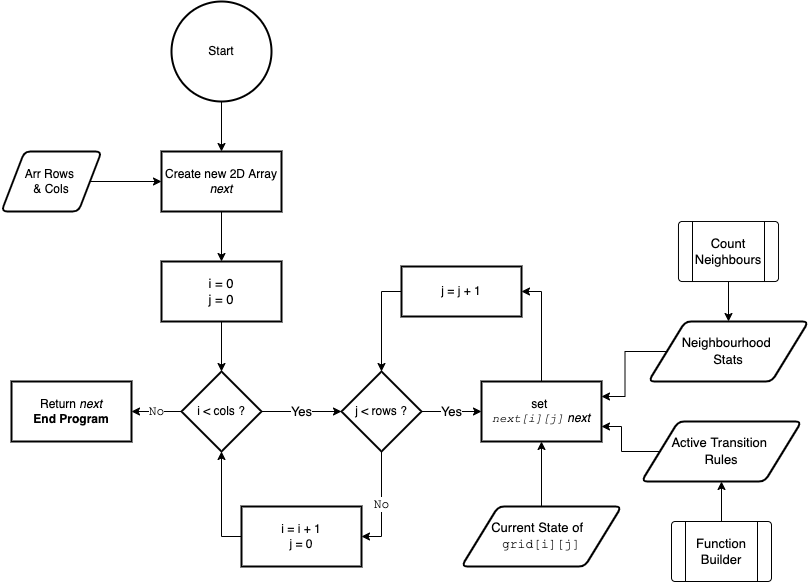

The diagram above was exported from draw.io. Its source (the exported page's mxGraphModel, read from the mxfile embedded in the PNG):
<mxGraphModel dx="1426" dy="769" grid="1" gridSize="10" guides="1" tooltips="1" connect="1" arrows="1" fold="1" page="1" pageScale="1" pageWidth="827" pageHeight="1169" math="0" shadow="0">
  <root>
    <mxCell id="0" />
    <mxCell id="1" parent="0" />
    <mxCell id="VGxuFXKyHslNiipp6hzJ-7" value="" style="edgeStyle=orthogonalEdgeStyle;rounded=0;orthogonalLoop=1;jettySize=auto;html=1;" edge="1" parent="1" source="VGxuFXKyHslNiipp6hzJ-5" target="VGxuFXKyHslNiipp6hzJ-6">
      <mxGeometry relative="1" as="geometry" />
    </mxCell>
    <mxCell id="VGxuFXKyHslNiipp6hzJ-5" value="Start" style="strokeWidth=2;html=1;shape=mxgraph.flowchart.start_2;whiteSpace=wrap;" vertex="1" parent="1">
      <mxGeometry x="190" y="20" width="100" height="100" as="geometry" />
    </mxCell>
    <mxCell id="VGxuFXKyHslNiipp6hzJ-11" value="" style="edgeStyle=orthogonalEdgeStyle;rounded=0;orthogonalLoop=1;jettySize=auto;html=1;" edge="1" parent="1" source="VGxuFXKyHslNiipp6hzJ-6" target="VGxuFXKyHslNiipp6hzJ-10">
      <mxGeometry relative="1" as="geometry" />
    </mxCell>
    <mxCell id="VGxuFXKyHslNiipp6hzJ-6" value="Create new 2D Array &lt;i&gt;next&lt;/i&gt;" style="whiteSpace=wrap;html=1;strokeWidth=2;" vertex="1" parent="1">
      <mxGeometry x="180" y="170" width="120" height="60" as="geometry" />
    </mxCell>
    <mxCell id="VGxuFXKyHslNiipp6hzJ-9" style="edgeStyle=orthogonalEdgeStyle;rounded=0;orthogonalLoop=1;jettySize=auto;html=1;" edge="1" parent="1" source="VGxuFXKyHslNiipp6hzJ-8" target="VGxuFXKyHslNiipp6hzJ-6">
      <mxGeometry relative="1" as="geometry" />
    </mxCell>
    <mxCell id="VGxuFXKyHslNiipp6hzJ-8" value="Arr Rows &lt;br&gt;&amp;amp; Cols" style="shape=parallelogram;html=1;strokeWidth=2;perimeter=parallelogramPerimeter;whiteSpace=wrap;rounded=1;arcSize=12;size=0.23;" vertex="1" parent="1">
      <mxGeometry x="20" y="170" width="100" height="60" as="geometry" />
    </mxCell>
    <mxCell id="VGxuFXKyHslNiipp6hzJ-13" value="" style="edgeStyle=orthogonalEdgeStyle;rounded=0;orthogonalLoop=1;jettySize=auto;html=1;fontSize=13;" edge="1" parent="1" source="VGxuFXKyHslNiipp6hzJ-10" target="VGxuFXKyHslNiipp6hzJ-12">
      <mxGeometry relative="1" as="geometry" />
    </mxCell>
    <mxCell id="VGxuFXKyHslNiipp6hzJ-10" value="&lt;font style=&quot;font-size: 13px;&quot;&gt;i = 0&lt;br&gt;j = 0&lt;/font&gt;" style="whiteSpace=wrap;html=1;strokeWidth=2;" vertex="1" parent="1">
      <mxGeometry x="180" y="280" width="120" height="60" as="geometry" />
    </mxCell>
    <mxCell id="VGxuFXKyHslNiipp6hzJ-15" value="Yes" style="edgeStyle=orthogonalEdgeStyle;rounded=0;orthogonalLoop=1;jettySize=auto;html=1;fontSize=13;" edge="1" parent="1" source="VGxuFXKyHslNiipp6hzJ-12" target="VGxuFXKyHslNiipp6hzJ-14">
      <mxGeometry relative="1" as="geometry" />
    </mxCell>
    <mxCell id="VGxuFXKyHslNiipp6hzJ-26" value="No" style="edgeStyle=orthogonalEdgeStyle;rounded=0;orthogonalLoop=1;jettySize=auto;html=1;fontFamily=Courier New;fontSize=13;" edge="1" parent="1" source="VGxuFXKyHslNiipp6hzJ-12" target="VGxuFXKyHslNiipp6hzJ-25">
      <mxGeometry relative="1" as="geometry" />
    </mxCell>
    <mxCell id="VGxuFXKyHslNiipp6hzJ-12" value="i &amp;lt; cols ?" style="rhombus;whiteSpace=wrap;html=1;strokeWidth=2;" vertex="1" parent="1">
      <mxGeometry x="200" y="390" width="80" height="80" as="geometry" />
    </mxCell>
    <mxCell id="VGxuFXKyHslNiipp6hzJ-17" value="Yes" style="edgeStyle=orthogonalEdgeStyle;rounded=0;orthogonalLoop=1;jettySize=auto;html=1;fontSize=13;" edge="1" parent="1" source="VGxuFXKyHslNiipp6hzJ-14" target="VGxuFXKyHslNiipp6hzJ-16">
      <mxGeometry relative="1" as="geometry" />
    </mxCell>
    <mxCell id="VGxuFXKyHslNiipp6hzJ-23" value="No" style="edgeStyle=orthogonalEdgeStyle;rounded=0;orthogonalLoop=1;jettySize=auto;html=1;fontFamily=Courier New;fontSize=13;entryX=1;entryY=0.5;entryDx=0;entryDy=0;" edge="1" parent="1" source="VGxuFXKyHslNiipp6hzJ-14" target="VGxuFXKyHslNiipp6hzJ-22">
      <mxGeometry relative="1" as="geometry" />
    </mxCell>
    <mxCell id="VGxuFXKyHslNiipp6hzJ-14" value="j &amp;lt; rows ?" style="rhombus;whiteSpace=wrap;html=1;strokeWidth=2;" vertex="1" parent="1">
      <mxGeometry x="360" y="390" width="80" height="80" as="geometry" />
    </mxCell>
    <mxCell id="VGxuFXKyHslNiipp6hzJ-19" value="" style="edgeStyle=orthogonalEdgeStyle;rounded=0;orthogonalLoop=1;jettySize=auto;html=1;fontFamily=Courier New;fontSize=13;entryX=1;entryY=0.5;entryDx=0;entryDy=0;" edge="1" parent="1" source="VGxuFXKyHslNiipp6hzJ-16" target="VGxuFXKyHslNiipp6hzJ-18">
      <mxGeometry relative="1" as="geometry" />
    </mxCell>
    <mxCell id="VGxuFXKyHslNiipp6hzJ-16" value="set &lt;br&gt;&lt;i&gt;&lt;font face=&quot;Courier New&quot;&gt;next[i][j]&lt;/font&gt;&amp;nbsp;next&lt;/i&gt;" style="whiteSpace=wrap;html=1;strokeWidth=2;" vertex="1" parent="1">
      <mxGeometry x="500" y="400" width="120" height="60" as="geometry" />
    </mxCell>
    <mxCell id="VGxuFXKyHslNiipp6hzJ-21" style="edgeStyle=orthogonalEdgeStyle;rounded=0;orthogonalLoop=1;jettySize=auto;html=1;entryX=0.5;entryY=0;entryDx=0;entryDy=0;fontFamily=Courier New;fontSize=13;exitX=0;exitY=0.5;exitDx=0;exitDy=0;" edge="1" parent="1" source="VGxuFXKyHslNiipp6hzJ-18" target="VGxuFXKyHslNiipp6hzJ-14">
      <mxGeometry relative="1" as="geometry" />
    </mxCell>
    <mxCell id="VGxuFXKyHslNiipp6hzJ-18" value="j = j + 1" style="whiteSpace=wrap;html=1;strokeWidth=2;" vertex="1" parent="1">
      <mxGeometry x="420" y="285" width="120" height="50" as="geometry" />
    </mxCell>
    <mxCell id="VGxuFXKyHslNiipp6hzJ-24" style="edgeStyle=orthogonalEdgeStyle;rounded=0;orthogonalLoop=1;jettySize=auto;html=1;entryX=0.5;entryY=1;entryDx=0;entryDy=0;fontFamily=Courier New;fontSize=13;exitX=0;exitY=0.5;exitDx=0;exitDy=0;" edge="1" parent="1" source="VGxuFXKyHslNiipp6hzJ-22" target="VGxuFXKyHslNiipp6hzJ-12">
      <mxGeometry relative="1" as="geometry" />
    </mxCell>
    <mxCell id="VGxuFXKyHslNiipp6hzJ-22" value="i = i + 1&lt;br&gt;j = 0" style="whiteSpace=wrap;html=1;strokeWidth=2;" vertex="1" parent="1">
      <mxGeometry x="260" y="525" width="120" height="60" as="geometry" />
    </mxCell>
    <mxCell id="VGxuFXKyHslNiipp6hzJ-25" value="Return &lt;i&gt;next&lt;/i&gt;&lt;br&gt;&lt;b&gt;End Program&lt;/b&gt;" style="whiteSpace=wrap;html=1;strokeWidth=2;" vertex="1" parent="1">
      <mxGeometry x="30" y="400" width="120" height="60" as="geometry" />
    </mxCell>
    <mxCell id="VGxuFXKyHslNiipp6hzJ-28" style="edgeStyle=orthogonalEdgeStyle;rounded=0;orthogonalLoop=1;jettySize=auto;html=1;entryX=0.5;entryY=1;entryDx=0;entryDy=0;fontFamily=Courier New;fontSize=13;" edge="1" parent="1" source="VGxuFXKyHslNiipp6hzJ-27" target="VGxuFXKyHslNiipp6hzJ-16">
      <mxGeometry relative="1" as="geometry" />
    </mxCell>
    <mxCell id="VGxuFXKyHslNiipp6hzJ-27" value="&lt;font face=&quot;Helvetica&quot;&gt;Current State of&lt;/font&gt; &lt;br&gt;grid[i][j]" style="shape=parallelogram;html=1;strokeWidth=2;perimeter=parallelogramPerimeter;whiteSpace=wrap;rounded=1;arcSize=12;size=0.23;fontFamily=Courier New;fontSize=13;" vertex="1" parent="1">
      <mxGeometry x="480" y="525" width="160" height="60" as="geometry" />
    </mxCell>
    <mxCell id="VGxuFXKyHslNiipp6hzJ-31" value="" style="edgeStyle=orthogonalEdgeStyle;rounded=0;orthogonalLoop=1;jettySize=auto;html=1;fontFamily=Helvetica;fontSize=13;entryX=1;entryY=0.25;entryDx=0;entryDy=0;" edge="1" parent="1" source="VGxuFXKyHslNiipp6hzJ-30" target="VGxuFXKyHslNiipp6hzJ-16">
      <mxGeometry relative="1" as="geometry" />
    </mxCell>
    <mxCell id="VGxuFXKyHslNiipp6hzJ-30" value="&lt;font face=&quot;Helvetica&quot;&gt;Neighbourhood &lt;br&gt;Stats&lt;/font&gt;" style="shape=parallelogram;html=1;strokeWidth=2;perimeter=parallelogramPerimeter;whiteSpace=wrap;rounded=1;arcSize=12;size=0.23;fontFamily=Courier New;fontSize=13;" vertex="1" parent="1">
      <mxGeometry x="667" y="340" width="160" height="60" as="geometry" />
    </mxCell>
    <mxCell id="VGxuFXKyHslNiipp6hzJ-33" value="" style="edgeStyle=orthogonalEdgeStyle;rounded=0;orthogonalLoop=1;jettySize=auto;html=1;fontFamily=Helvetica;fontSize=13;" edge="1" parent="1" source="VGxuFXKyHslNiipp6hzJ-32" target="VGxuFXKyHslNiipp6hzJ-30">
      <mxGeometry relative="1" as="geometry" />
    </mxCell>
    <mxCell id="VGxuFXKyHslNiipp6hzJ-32" value="Count Neighbours" style="verticalLabelPosition=middle;verticalAlign=middle;html=1;shape=process;whiteSpace=wrap;rounded=1;size=0.14;arcSize=6;fontFamily=Helvetica;fontSize=13;labelPosition=center;align=center;" vertex="1" parent="1">
      <mxGeometry x="697" y="240" width="100" height="60" as="geometry" />
    </mxCell>
    <mxCell id="VGxuFXKyHslNiipp6hzJ-37" style="edgeStyle=orthogonalEdgeStyle;rounded=0;orthogonalLoop=1;jettySize=auto;html=1;entryX=1;entryY=0.75;entryDx=0;entryDy=0;fontFamily=Helvetica;fontSize=13;" edge="1" parent="1" source="VGxuFXKyHslNiipp6hzJ-34" target="VGxuFXKyHslNiipp6hzJ-16">
      <mxGeometry relative="1" as="geometry" />
    </mxCell>
    <mxCell id="VGxuFXKyHslNiipp6hzJ-34" value="&lt;font face=&quot;Helvetica&quot;&gt;Active Transition &lt;br&gt;Rules&lt;/font&gt;" style="shape=parallelogram;html=1;strokeWidth=2;perimeter=parallelogramPerimeter;whiteSpace=wrap;rounded=1;arcSize=12;size=0.23;fontFamily=Courier New;fontSize=13;" vertex="1" parent="1">
      <mxGeometry x="660" y="440" width="160" height="60" as="geometry" />
    </mxCell>
    <mxCell id="VGxuFXKyHslNiipp6hzJ-35" value="" style="edgeStyle=orthogonalEdgeStyle;rounded=0;orthogonalLoop=1;jettySize=auto;html=1;fontFamily=Helvetica;fontSize=13;" edge="1" parent="1" source="VGxuFXKyHslNiipp6hzJ-36" target="VGxuFXKyHslNiipp6hzJ-34">
      <mxGeometry relative="1" as="geometry" />
    </mxCell>
    <mxCell id="VGxuFXKyHslNiipp6hzJ-36" value="Function Builder" style="verticalLabelPosition=middle;verticalAlign=middle;html=1;shape=process;whiteSpace=wrap;rounded=1;size=0.14;arcSize=6;fontFamily=Helvetica;fontSize=13;labelPosition=center;align=center;" vertex="1" parent="1">
      <mxGeometry x="690" y="540" width="100" height="60" as="geometry" />
    </mxCell>
  </root>
</mxGraphModel>